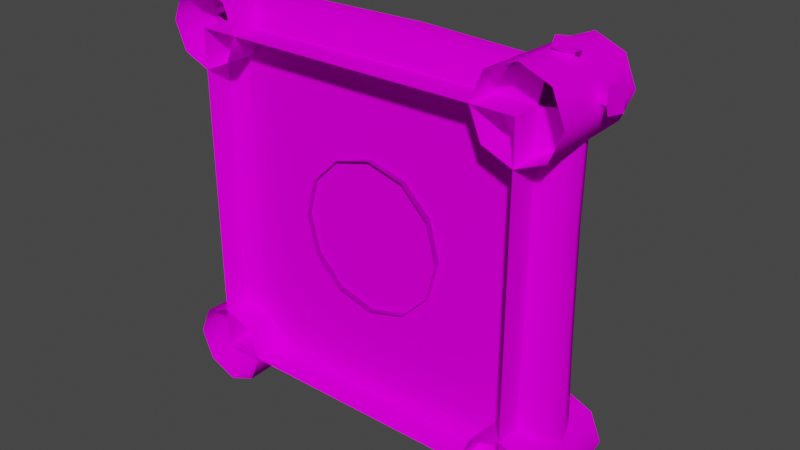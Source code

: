 # Source: prop-switch.blend  (saved by Blender 3.6.11; exported with 4.5.12 LTS)
import bpy
from mathutils import Matrix  # noqa: F401  (used for matrix-valued properties, if any)

bpy.ops.wm.read_factory_settings(use_empty=True)
scene = bpy.context.scene
scene.name = 'Scene'

# ---- collections
col_collection = bpy.data.collections.new('Collection'); scene.collection.children.link(col_collection)

# ---- images (referenced by path relative to the original .blend; pixels are not part of the script)
import os
ASSET_DIR = os.environ.get("B2B_ASSET_DIR", "")  # directory of the original .blend (textures are referenced by path, not embedded)
HERE = os.path.dirname(os.path.abspath(__file__))  # packed textures are extracted next to this script under _unpacked/

def load_image(name, relpath, width, height, colorspace="sRGB"):
    """Load a texture the original file referenced (path relative to the .blend, or extracted next to this script)."""
    p = next((c for c in (os.path.join(HERE, relpath), os.path.join(ASSET_DIR, relpath)) if relpath and os.path.exists(c)), "")
    if p:
        img = bpy.data.images.load(p, check_existing=True)
        img.name = name
    else:  # same state as the original file: an image datablock whose file is absent (Cycles renders it pink)
        img = bpy.data.images.new(name, width, height)
        img.source = "FILE"
        img.filepath = "//" + (relpath or name)
    img.colorspace_settings.name = colorspace
    return img
img_prop_switch_diffuse_png = load_image('prop-switch-diffuse.png', 'prop-switch-diffuse.png', 1024, 1024, 'sRGB')
img_prop_switch_roughness_png = load_image('prop-switch-roughness.png', 'prop-switch-roughness.png', 1024, 1024, 'sRGB')
img_prop_switch_metallic_png = load_image('prop-switch-metallic.png', 'prop-switch-metallic.png', 1024, 1024, 'sRGB')
img_wood_png = load_image('wood.png', 'wood.png', 1024, 1024, 'sRGB')
img_bark_oak_png = load_image('bark-oak.png', 'bark-oak.png', 1024, 1024, 'sRGB')
img_bark_end_1_png = load_image('bark-end-1.png', 'bark-end-1.png', 1024, 1024, 'sRGB')
img_metal_png = load_image('metal.png', 'metal.png', 1024, 1024, 'sRGB')

# ---- materials (node trees are filled in below, after node groups)
mat_switch = bpy.data.materials.new('switch')
mat_switch.alpha_threshold = 0.0
mat_switch.use_backface_culling = True
mat_switch.roughness = 0.5
mat_switch.line_color = (0.0, 0.0, 0.0, 1.0)
mat_wood = bpy.data.materials.new('wood')
mat_wood.use_backface_culling = True
mat_bark = bpy.data.materials.new('bark')
mat_bark.use_backface_culling = True
mat_bark_ends = bpy.data.materials.new('bark ends')
mat_bark_ends.use_backface_culling = True
mat_metal = bpy.data.materials.new('metal')
mat_metal.use_backface_culling = True

# ---- material node trees
mat_switch.use_nodes = True; mat_switch.node_tree.nodes.clear()
_N = mat_switch.node_tree.nodes; _L = mat_switch.node_tree.links
n0 = _N.new('ShaderNodeOutputMaterial'); n0.name = 'Material Output'; n0.location = (300, 300)
n1 = _N.new('ShaderNodeBsdfPrincipled'); n1.name = 'Principled BSDF'; n1.location = (10, 300)
n1.distribution = 'GGX'
n1.subsurface_method = 'RANDOM_WALK_SKIN'
n1.inputs[3].default_value = 1.45
n1.inputs[13].default_value = 0.0
n1.inputs[27].default_value = (0.0, 0.0, 0.0, 1.0)
n1.inputs[28].default_value = 1.0
n2 = _N.new('ShaderNodeTexImage'); n2.name = 'Image Texture'; n2.location = (-280, 280)
n2.image = img_prop_switch_diffuse_png
n3 = _N.new('ShaderNodeTexImage'); n3.name = 'Image Texture.001'; n3.location = (401, 73)
n4 = _N.new('ShaderNodeTexImage'); n4.name = 'Image Texture.002'; n4.location = (-280, 120)
n4.image = img_prop_switch_roughness_png
n5 = _N.new('ShaderNodeTexImage'); n5.name = 'Image Texture.003'; n5.location = (-280, 180)
n5.image = img_prop_switch_metallic_png
_L.new(n1.outputs[0], n0.inputs[0])
_L.new(n2.outputs[0], n1.inputs[0])
_L.new(n4.outputs[1], n1.inputs[2])
_L.new(n5.outputs[1], n1.inputs[1])
n0.is_active_output = True
mat_wood.use_nodes = True; mat_wood.node_tree.nodes.clear()
_N = mat_wood.node_tree.nodes; _L = mat_wood.node_tree.links
n0 = _N.new('ShaderNodeBsdfPrincipled'); n0.name = 'Principled BSDF'; n0.location = (10, 300)
n0.distribution = 'GGX'
n0.subsurface_method = 'RANDOM_WALK_SKIN'
n0.inputs[3].default_value = 1.45
n0.inputs[13].default_value = 0.0
n0.inputs[27].default_value = (0.0, 0.0, 0.0, 1.0)
n0.inputs[28].default_value = 1.0
n1 = _N.new('ShaderNodeOutputMaterial'); n1.name = 'Material Output'; n1.location = (300, 300)
n2 = _N.new('ShaderNodeTexImage'); n2.name = 'Image Texture'; n2.location = (-280, 280)
n2.image = img_wood_png
_L.new(n0.outputs[0], n1.inputs[0])
_L.new(n2.outputs[0], n0.inputs[0])
n1.is_active_output = True
mat_bark.use_nodes = True; mat_bark.node_tree.nodes.clear()
_N = mat_bark.node_tree.nodes; _L = mat_bark.node_tree.links
n0 = _N.new('ShaderNodeBsdfPrincipled'); n0.name = 'Principled BSDF'; n0.location = (10, 300)
n0.distribution = 'GGX'
n0.subsurface_method = 'RANDOM_WALK_SKIN'
n0.inputs[3].default_value = 1.45
n0.inputs[13].default_value = 0.0
n0.inputs[27].default_value = (0.0, 0.0, 0.0, 1.0)
n0.inputs[28].default_value = 1.0
n1 = _N.new('ShaderNodeOutputMaterial'); n1.name = 'Material Output'; n1.location = (300, 300)
n2 = _N.new('ShaderNodeTexImage'); n2.name = 'Image Texture'; n2.location = (-280, 280)
n2.image = img_bark_oak_png
_L.new(n0.outputs[0], n1.inputs[0])
_L.new(n2.outputs[0], n0.inputs[0])
n1.is_active_output = True
mat_bark_ends.use_nodes = True; mat_bark_ends.node_tree.nodes.clear()
_N = mat_bark_ends.node_tree.nodes; _L = mat_bark_ends.node_tree.links
n0 = _N.new('ShaderNodeBsdfPrincipled'); n0.name = 'Principled BSDF'; n0.location = (10, 300)
n0.distribution = 'GGX'
n0.subsurface_method = 'RANDOM_WALK_SKIN'
n0.inputs[3].default_value = 1.45
n0.inputs[13].default_value = 0.0
n0.inputs[27].default_value = (0.0, 0.0, 0.0, 1.0)
n0.inputs[28].default_value = 1.0
n1 = _N.new('ShaderNodeOutputMaterial'); n1.name = 'Material Output'; n1.location = (300, 300)
n2 = _N.new('ShaderNodeTexImage'); n2.name = 'Image Texture'; n2.location = (-280, 280)
n2.image = img_bark_end_1_png
_L.new(n0.outputs[0], n1.inputs[0])
_L.new(n2.outputs[0], n0.inputs[0])
n1.is_active_output = True
mat_metal.use_nodes = True; mat_metal.node_tree.nodes.clear()
_N = mat_metal.node_tree.nodes; _L = mat_metal.node_tree.links
n0 = _N.new('ShaderNodeBsdfPrincipled'); n0.name = 'Principled BSDF'; n0.location = (10, 300)
n0.distribution = 'GGX'
n0.subsurface_method = 'RANDOM_WALK_SKIN'
n0.inputs[3].default_value = 1.45
n0.inputs[13].default_value = 0.0
n0.inputs[27].default_value = (0.0, 0.0, 0.0, 1.0)
n0.inputs[28].default_value = 1.0
n1 = _N.new('ShaderNodeOutputMaterial'); n1.name = 'Material Output'; n1.location = (300, 300)
n2 = _N.new('ShaderNodeTexImage'); n2.name = 'Image Texture'; n2.location = (-280, 280)
n2.image = img_metal_png
_L.new(n0.outputs[0], n1.inputs[0])
_L.new(n2.outputs[0], n0.inputs[0])
n1.is_active_output = True

# ---- world
world_world = bpy.data.worlds.new('World'); scene.world = world_world
world_world.use_nodes = True; world_world.node_tree.nodes.clear()
_N = world_world.node_tree.nodes; _L = world_world.node_tree.links
n0 = _N.new('ShaderNodeOutputWorld'); n0.name = 'World Output'; n0.location = (300, 300)
n1 = _N.new('ShaderNodeBackground'); n1.name = 'Background'; n1.location = (10, 300)
n1.inputs[0].default_value = (0.05088, 0.05088, 0.05088, 1.0)
_L.new(n1.outputs[0], n0.inputs[0])
n0.is_active_output = True
world_world.color = (0.05088, 0.05088, 0.05088)
world_world.use_sun_shadow = False
world_world.sun_shadow_jitter_overblur = 0.0

# ---- meshes
me_prop_switch = bpy.data.meshes.new('prop-switch')
me_prop_switch.from_pydata([(-1.334e-10, -0.08, 0.2909), (0.2909, -0.08, 3.459e-09), (-0.252, -0.08, -0.1455), (-0.1455, -0.08, 0.252), (0.252, -0.08, 0.1455), (-0.1455, -0.08, -0.252), (0.1455, -0.08, -0.252), (-0.252, -0.08, 0.1455), (0.1455, -0.08, 0.252), (-1.334e-10, -0.08, -0.2909), (0.252, -0.08, -0.1455), (-0.2909, -0.08, 3.459e-09), (-1.334e-10, 1.272e-08, 0.2909), (0.2909, -1.641e-18, -3.755e-11), (-0.252, -6.358e-09, -0.1455), (-0.1455, 1.101e-08, 0.252), (0.252, 6.358e-09, 0.1455), (0.1455, 1.101e-08, 0.252), (-0.1455, -1.101e-08, -0.252), (-1.334e-10, -1.272e-08, -0.2909), (0.1455, -1.101e-08, -0.252), (0.252, -6.358e-09, -0.1455), (-0.252, 6.358e-09, 0.1455), (-0.2909, -1.641e-18, -3.755e-11), (-1.242e-10, -0.08, 0.27), (0.27, -0.08, 3.373e-09), (-0.2338, -0.08, -0.135), (-0.135, -0.08, 0.2338), (0.2338, -0.08, 0.135), (-0.135, -0.08, -0.2338), (0.135, -0.08, -0.2338), (-0.2338, -0.08, 0.135), (0.135, -0.08, 0.2338), (-1.242e-10, -0.08, -0.27), (0.2338, -0.08, -0.135), (-0.27, -0.08, 3.373e-09), (-1.242e-10, 1.18e-08, 0.27), (0.27, -5.428e-18, -1.242e-10), (-0.2338, -5.901e-09, -0.135), (-0.135, 1.022e-08, 0.2338), (0.2338, 5.901e-09, 0.135), (0.135, 1.022e-08, 0.2338), (-0.135, -1.022e-08, -0.2338), (-1.242e-10, -1.18e-08, -0.27), (0.135, -1.022e-08, -0.2338), (0.2338, -5.901e-09, -0.135), (-0.2338, 5.901e-09, 0.135), (-0.27, -5.428e-18, -1.242e-10), (0.27, 0.2, 2.98e-08), (0.2338, 0.2, -0.135), (0.135, 0.2, -0.2338), (2.98e-08, 0.2, -0.27), (-0.135, 0.2, -0.2338), (-0.2338, 0.2, -0.135), (-0.27, 0.2, 0.0), (-0.2338, 0.2, 0.135), (-0.135, 0.2, 0.2338), (0.0, 0.2, 0.27), (0.135, 0.2, 0.2338), (0.2338, 0.2, 0.135), (-1.242e-10, -0.2, -0.27), (-0.135, -0.2, -0.2338), (-0.2338, -0.2, -0.135), (-0.27, -0.2, 8.618e-09), (-0.2338, -0.2, 0.135), (-0.135, -0.2, 0.2338), (-1.242e-10, -0.2, 0.27), (0.135, -0.2, 0.2338), (0.2338, -0.2, 0.135), (0.27, -0.2, 8.618e-09), (0.2338, -0.2, -0.135), (0.135, -0.2, -0.2338), (0.0, 4.47e-08, -0.27), (-0.135, 5.96e-08, -0.2338), (0.135, -4.47e-08, 0.2338), (0.2338, -4.47e-08, 0.135), (0.27, -4.47e-08, 0.0), (0.2338, -1.49e-08, -0.135), (-0.2338, 2.98e-08, 0.135), (-0.135, 0.0, 0.2338), (-0.2338, 5.96e-08, -0.135), (0.135, 1.49e-08, -0.2338), (-2.98e-08, -2.98e-08, 0.27), (-0.27, 5.96e-08, -2.98e-08), (-0.15, 0.1742, -0.2598), (0.2598, 0.1742, 0.15), (0.2598, 0.1742, -0.15), (-0.15, 0.1742, 0.2598), (-0.2598, 0.1742, -0.15), (0.15, 0.1742, -0.2598), (0.0, 0.1742, 0.3), (-0.3, 0.1742, 0.0), (2.98e-08, 0.1742, -0.3), (0.15, 0.1742, 0.2598), (0.3, 0.1742, 2.98e-08), (-0.2598, 0.1742, 0.15), (-0.27, -0.08, 3.373e-09), (0.2338, -0.08, -0.135), (-1.242e-10, -0.08, -0.27), (0.135, -0.08, 0.2338), (-0.2338, -0.08, 0.135), (0.135, -0.08, -0.2338), (-0.135, -0.08, -0.2338), (0.2338, -0.08, 0.135), (-0.135, -0.08, 0.2338), (-0.2338, -0.08, -0.135), (0.27, -0.08, 3.373e-09), (-1.242e-10, -0.08, 0.27)], [], [(28, 25, 1, 4), (41, 36, 12, 17), (35, 31, 7, 11), (39, 46, 22, 15), (27, 24, 0, 3), (34, 30, 6, 10), (43, 44, 20, 19), (26, 35, 11, 2), (33, 29, 5, 9), (38, 42, 18, 14), (25, 34, 10, 1), (32, 28, 4, 8), (22, 23, 11, 7), (20, 21, 10, 6), (18, 19, 9, 5), (16, 17, 8, 4), (15, 22, 7, 3), (19, 20, 6, 9), (14, 18, 5, 2), (13, 16, 4, 1), (12, 15, 3, 0), (23, 14, 2, 11), (21, 13, 1, 10), (17, 12, 0, 8), (40, 41, 17, 16), (45, 37, 13, 21), (29, 26, 2, 5), (42, 43, 19, 18), (47, 38, 14, 23), (30, 33, 9, 6), (44, 45, 21, 20), (36, 39, 15, 12), (31, 27, 3, 7), (46, 47, 23, 22), (24, 32, 8, 0), (37, 40, 16, 13), (100, 96, 63, 64), (101, 97, 70, 71), (102, 98, 60, 61), (103, 99, 67, 68), (104, 100, 64, 65), (98, 101, 71, 60), (105, 102, 61, 62), (106, 103, 68, 69), (107, 104, 65, 66), (96, 105, 62, 63), (97, 106, 69, 70), (99, 107, 66, 67), (49, 50, 51, 52, 53, 54, 55, 56, 57, 58, 59, 48), (95, 91, 83, 78), (93, 90, 82, 74), (92, 89, 81, 72), (91, 88, 80, 83), (90, 87, 79, 82), (89, 86, 77, 81), (94, 85, 75, 76), (88, 84, 73, 80), (87, 95, 78, 79), (86, 94, 76, 77), (85, 93, 74, 75), (84, 92, 72, 73), (52, 51, 92, 84), (59, 58, 93, 85), (49, 48, 94, 86), (56, 55, 95, 87), (53, 52, 84, 88), (48, 59, 85, 94), (50, 49, 86, 89), (57, 56, 87, 90), (54, 53, 88, 91), (51, 50, 89, 92), (58, 57, 90, 93), (55, 54, 91, 95)])
me_prop_switch.polygons.foreach_set('use_smooth', [True] * 73)
_k = set([(0, 3), (0, 8), (1, 4), (1, 10), (2, 5), (2, 11), (3, 7), (4, 8), (5, 9), (6, 9), (6, 10), (7, 11), (12, 15), (12, 17), (13, 16), (13, 21), (14, 18), (14, 23), (15, 22), (16, 17), (18, 19), (19, 20), (20, 21), (22, 23), (24, 27), (24, 32), (25, 28), (25, 34), (26, 29), (26, 35), (27, 31), (28, 32), (29, 33), (30, 33), (30, 34), (31, 35), (36, 39), (36, 41), (37, 40), (37, 45), (38, 42), (38, 47), (39, 46), (40, 41), (42, 43), (43, 44), (44, 45), (46, 47), (72, 73), (72, 81), (73, 80), (74, 75), (74, 82), (75, 76), (76, 77), (77, 81), (78, 79), (78, 83), (79, 82), (80, 83), (84, 88), (84, 92), (85, 93), (85, 94), (86, 89), (86, 94), (87, 90), (87, 95), (88, 91), (89, 92), (90, 93), (91, 95), (96, 100), (96, 105), (97, 101), (97, 106), (98, 101), (98, 102), (99, 103), (99, 107), (100, 104), (102, 105), (103, 106), (104, 107)])
me_prop_switch.attributes.new('sharp_edge', 'BOOLEAN', 'EDGE').data.foreach_set('value', [ (min(e.vertices), max(e.vertices)) in _k for e in me_prop_switch.edges])
_uv = me_prop_switch.uv_layers.new(name='UVMap')
_uv.uv.foreach_set('vector', [0.7846, 0.6349, 0.7191, 0.6728, 0.7111, 0.6648, 0.7817, 0.624, 0.7846, 0.6349, 0.7191, 0.6728, 0.7111, 0.6648, 0.7817, 0.624, 0.9258, 0.8795, 0.9636, 0.8139, 0.9746, 0.8169, 0.9338, 0.8875, 0.6813, 0.7383, 0.6813, 0.8139, 0.6703, 0.8169, 0.6703, 0.7354, 0.9636, 0.7383, 0.9258, 0.6728, 0.9338, 0.6648, 0.9746, 0.7354, 0.6813, 0.7383, 0.6813, 0.8139, 0.6703, 0.8169, 0.6703, 0.7354, 0.9258, 0.8795, 0.9636, 0.8139, 0.9746, 0.8169, 0.9338, 0.8875, 0.8603, 0.9173, 0.9258, 0.8795, 0.9338, 0.8875, 0.8632, 0.9282, 0.7191, 0.8795, 0.7846, 0.9173, 0.7817, 0.9282, 0.7111, 0.8875, 0.7846, 0.9173, 0.8603, 0.9173, 0.8632, 0.9282, 0.7817, 0.9282, 0.7191, 0.6728, 0.6813, 0.7383, 0.6703, 0.7354, 0.7111, 0.6648, 0.8603, 0.6349, 0.7846, 0.6349, 0.7817, 0.624, 0.8632, 0.624, 0.8286, 0.9917, 0.7471, 0.9917, 0.7471, 0.9484, 0.8286, 0.9484, 0.421, 0.9917, 0.3395, 0.9917, 0.3395, 0.9484, 0.421, 0.9484, 0.5841, 0.9917, 0.5026, 0.9917, 0.5026, 0.9484, 0.5841, 0.9484, 0.1765, 0.9917, 0.09498, 0.9917, 0.09498, 0.9484, 0.1765, 0.9484, 0.9101, 0.9917, 0.8286, 0.9917, 0.8286, 0.9484, 0.9101, 0.9484, 0.5026, 0.9917, 0.421, 0.9917, 0.421, 0.9484, 0.5026, 0.9484, 0.6656, 0.9917, 0.5841, 0.9917, 0.5841, 0.9484, 0.6656, 0.9484, 0.258, 0.9917, 0.1765, 0.9917, 0.1765, 0.9484, 0.258, 0.9484, 0.9917, 0.9917, 0.9101, 0.9917, 0.9101, 0.9484, 0.9917, 0.9484, 0.7471, 0.9917, 0.6656, 0.9917, 0.6656, 0.9484, 0.7471, 0.9484, 0.3395, 0.9917, 0.258, 0.9917, 0.258, 0.9484, 0.3395, 0.9484, 0.09498, 0.9917, 0.01346, 0.9917, 0.01346, 0.9484, 0.09498, 0.9484, 0.8603, 0.6349, 0.7846, 0.6349, 0.7817, 0.624, 0.8632, 0.624, 0.9636, 0.7383, 0.9258, 0.6728, 0.9338, 0.6648, 0.9746, 0.7354, 0.7846, 0.9173, 0.8603, 0.9173, 0.8632, 0.9282, 0.7817, 0.9282, 0.8603, 0.9173, 0.9258, 0.8795, 0.9338, 0.8875, 0.8632, 0.9282, 0.7191, 0.8795, 0.7846, 0.9173, 0.7817, 0.9282, 0.7111, 0.8875, 0.6813, 0.8139, 0.7191, 0.8795, 0.7111, 0.8875, 0.6703, 0.8169, 0.9636, 0.8139, 0.9636, 0.7383, 0.9746, 0.7354, 0.9746, 0.8169, 0.7191, 0.6728, 0.6813, 0.7383, 0.6703, 0.7354, 0.7111, 0.6648, 0.9636, 0.8139, 0.9636, 0.7383, 0.9746, 0.7354, 0.9746, 0.8169, 0.6813, 0.8139, 0.7191, 0.8795, 0.7111, 0.8875, 0.6703, 0.8169, 0.9258, 0.6728, 0.8603, 0.6349, 0.8632, 0.624, 0.9338, 0.6648, 0.9258, 0.6728, 0.8603, 0.6349, 0.8632, 0.624, 0.9338, 0.6648, 0.8084, 0.3313, 0.7327, 0.3313, 0.7327, 0.2664, 0.8084, 0.2664, 0.4301, 0.3313, 0.3545, 0.3313, 0.3545, 0.2664, 0.4301, 0.2664, 0.5814, 0.3313, 0.5058, 0.3313, 0.5058, 0.2664, 0.5814, 0.2664, 0.2032, 0.3313, 0.1275, 0.3313, 0.1275, 0.2664, 0.2032, 0.2664, 0.884, 0.3313, 0.8084, 0.3313, 0.8084, 0.2664, 0.884, 0.2664, 0.5058, 0.3313, 0.4301, 0.3313, 0.4301, 0.2664, 0.5058, 0.2664, 0.6571, 0.3313, 0.5814, 0.3313, 0.5814, 0.2664, 0.6571, 0.2664, 0.2788, 0.3313, 0.2032, 0.3313, 0.2032, 0.2664, 0.2788, 0.2664, 0.9597, 0.3313, 0.884, 0.3313, 0.884, 0.2664, 0.9597, 0.2664, 0.7327, 0.3313, 0.6571, 0.3313, 0.6571, 0.2664, 0.7327, 0.2664, 0.3545, 0.3313, 0.2788, 0.3313, 0.2788, 0.2664, 0.3545, 0.2664, 0.1275, 0.3313, 0.05185, 0.3313, 0.05185, 0.2664, 0.1275, 0.2664, 0.548, 0.7754, 0.4822, 0.8133, 0.4076, 0.813, 0.3435, 0.7748, 0.3055, 0.71, 0.3056, 0.6347, 0.3441, 0.5694, 0.4102, 0.5319, 0.485, 0.5313, 0.5493, 0.5686, 0.5863, 0.6337, 0.5857, 0.7092, 0.9182, 0.4539, 0.9926, 0.4929, 0.9445, 0.5756, 0.8775, 0.5404, 0.6785, 0.3777, 0.7605, 0.396, 0.7356, 0.4884, 0.6617, 0.4719, 0.2618, 0.396, 0.3438, 0.3777, 0.3606, 0.4719, 0.2867, 0.4884, 0.0297, 0.4929, 0.1041, 0.4539, 0.1448, 0.5404, 0.07785, 0.5756, 0.7605, 0.396, 0.8406, 0.4215, 0.8077, 0.5113, 0.7356, 0.4884, 0.3438, 0.3777, 0.4272, 0.3667, 0.4356, 0.4619, 0.3606, 0.4719, 0.5112, 0.363, 0.5951, 0.3667, 0.5867, 0.4619, 0.5112, 0.4586, 0.1041, 0.4539, 0.1817, 0.4215, 0.2146, 0.5113, 0.1448, 0.5404, 0.8406, 0.4215, 0.9182, 0.4539, 0.8775, 0.5404, 0.8077, 0.5113, 0.4272, 0.3667, 0.5112, 0.363, 0.5112, 0.4586, 0.4356, 0.4619, 0.5951, 0.3667, 0.6785, 0.3777, 0.6617, 0.4719, 0.5867, 0.4619, 0.1817, 0.4215, 0.2618, 0.396, 0.2867, 0.4884, 0.2146, 0.5113, 0.3435, 0.7748, 0.4076, 0.813, 0.4018, 0.8338, 0.328, 0.7905, 0.5863, 0.6337, 0.5493, 0.5686, 0.5647, 0.553, 0.6077, 0.6279, 0.548, 0.7754, 0.5857, 0.7092, 0.6074, 0.7148, 0.5641, 0.7915, 0.4102, 0.5319, 0.3441, 0.5694, 0.3282, 0.5532, 0.4047, 0.5104, 0.3055, 0.71, 0.3435, 0.7748, 0.328, 0.7905, 0.2842, 0.716, 0.5857, 0.7092, 0.5863, 0.6337, 0.6077, 0.6279, 0.6074, 0.7148, 0.4822, 0.8133, 0.548, 0.7754, 0.5641, 0.7915, 0.4876, 0.8348, 0.485, 0.5313, 0.4102, 0.5319, 0.4047, 0.5104, 0.4905, 0.5104, 0.3056, 0.6347, 0.3055, 0.71, 0.2842, 0.716, 0.284, 0.629, 0.4076, 0.813, 0.4822, 0.8133, 0.4876, 0.8348, 0.4018, 0.8338, 0.5493, 0.5686, 0.485, 0.5313, 0.4905, 0.5104, 0.5647, 0.553, 0.3441, 0.5694, 0.3056, 0.6347, 0.284, 0.629, 0.3282, 0.5532])
me_prop_switch.materials.append(mat_switch)
me_prop_switch.update()
me_prop_switch_wallbox = bpy.data.meshes.new('prop-switch-wallbox')
me_prop_switch_wallbox.from_pydata([(-0.6001, 0.1057, 0.6003), (-0.5999, 0.112, -0.5997), (0.6001, 0.111, -0.5996), (0.6002, 0.09724, 0.6003), (0.6785, 0.0784, -0.599), (0.6689, 0.06863, 0.5999), (0.711, 2.817e-05, -0.5987), (0.6972, -7.677e-05, 0.5998), (0.6786, -0.07834, -0.5989), (0.6688, -0.06874, 0.5999), (0.6002, -0.111, -0.5994), (0.6001, -0.09724, 0.6003), (0.5217, -0.07861, -0.5999), (0.5313, -0.06877, 0.6006), (0.489, -7.869e-05, -0.6002), (0.5028, 8.262e-05, 0.6007), (0.5216, 0.07851, -0.6001), (0.5314, 0.06888, 0.6006), (-0.5208, 0.07913, -0.5993), (-0.5253, 0.07481, 0.6006), (-0.488, 2.063e-05, -0.5992), (-0.4943, -4.609e-05, 0.6006), (-0.5207, -0.07911, -0.5995), (-0.5253, -0.07486, 0.6003), (-0.5999, -0.112, -0.5999), (-0.6001, -0.1057, 0.5999), (-0.6791, -0.07924, -0.6002), (-0.6748, -0.07473, 0.5997), (-0.712, 2.156e-05, -0.6003), (-0.7057, -4.575e-05, 0.5996), (-0.6791, 0.07926, -0.6001), (-0.6749, 0.07468, 0.5999), (-0.6002, 0.09582, -0.5998), (0.5995, 0.1072, -0.5998), (0.6001, 0.09544, 0.5998), (-0.5997, 0.1032, 0.5998), (0.6007, 0.06759, 0.6674), (-0.6002, 0.07302, 0.6729), (0.6009, -4.673e-05, 0.6954), (-0.6004, -6.069e-05, 0.7032), (0.6007, -0.06765, 0.6673), (-0.6002, -0.07311, 0.6728), (0.6001, -0.09544, 0.5997), (-0.5997, -0.1032, 0.5997), (0.5996, -0.06732, 0.5324), (-0.5992, -0.0728, 0.5269), (0.5993, 3.996e-05, 0.5046), (-0.599, 5.499e-05, 0.4968), (0.5996, 0.06738, 0.5324), (-0.5992, 0.07289, 0.527), (0.5989, 0.07569, -0.5241), (-0.5998, 0.06766, -0.5321), (0.5987, -1.105e-08, -0.4928), (-0.5997, 1.312e-07, -0.5042), (0.5989, -0.07569, -0.5241), (-0.5998, -0.06766, -0.5321), (0.5995, -0.1072, -0.5998), (-0.6002, -0.09582, -0.5998), (0.6001, -0.07594, -0.6757), (-0.6006, -0.06785, -0.6677), (0.6004, 1.872e-08, -0.7072), (-0.6008, 1.465e-07, -0.6958), (0.6001, 0.07594, -0.6757), (-0.6006, 0.06785, -0.6677), (0.6, 0.1743, -0.459), (0.6, -0.2, -0.4504), (0.6997, 0.1743, -0.5003), (0.7058, -0.2, -0.4942), (0.741, 0.1743, -0.6), (0.7496, -0.2, -0.6), (0.6997, 0.1743, -0.6997), (0.7058, -0.2, -0.7058), (0.6, 0.1743, -0.741), (0.6, -0.2, -0.7496), (0.5003, 0.1743, -0.6997), (0.4942, -0.2, -0.7058), (0.459, 0.1743, -0.6), (0.4504, -0.2, -0.6), (0.5003, 0.1743, -0.5003), (0.4942, -0.2, -0.4942), (-0.6, 0.1743, -0.459), (-0.6, -0.2, -0.4504), (-0.5003, 0.1743, -0.5003), (-0.4942, -0.2, -0.4942), (-0.459, 0.1743, -0.6), (-0.4504, -0.2, -0.6), (-0.5003, 0.1743, -0.6997), (-0.4942, -0.2, -0.7058), (-0.6, 0.1743, -0.741), (-0.6, -0.2, -0.7496), (-0.6997, 0.1743, -0.6997), (-0.7058, -0.2, -0.7058), (-0.741, 0.1743, -0.6), (-0.7496, -0.2, -0.6), (-0.6997, 0.1743, -0.5003), (-0.7058, -0.2, -0.4942), (0.6, 0.1743, 0.741), (0.6, -0.2, 0.7496), (0.6997, 0.1743, 0.6997), (0.7058, -0.2, 0.7058), (0.741, 0.1743, 0.6), (0.7496, -0.2, 0.6), (0.6997, 0.1743, 0.5003), (0.7058, -0.2, 0.4942), (0.6, 0.1743, 0.459), (0.6, -0.2, 0.4504), (0.5003, 0.1743, 0.5003), (0.4942, -0.2, 0.4942), (0.459, 0.1743, 0.6), (0.4504, -0.2, 0.6), (0.5003, 0.1743, 0.6997), (0.4942, -0.2, 0.7058), (-0.6, 0.1743, 0.7309), (-0.6, -0.2, 0.7396), (-0.5074, 0.1743, 0.6926), (-0.5013, -0.2, 0.6987), (-0.4691, 0.1743, 0.6), (-0.4604, -0.2, 0.6), (-0.5074, 0.1743, 0.5074), (-0.5013, -0.2, 0.5013), (-0.6, 0.1743, 0.4691), (-0.6, -0.2, 0.4604), (-0.6926, 0.1743, 0.5074), (-0.6987, -0.2, 0.5013), (-0.7309, 0.1743, 0.6), (-0.7396, -0.2, 0.6), (-0.6926, 0.1743, 0.6926), (-0.6987, -0.2, 0.6987), (-0.6, -0.2, -0.6), (-0.6, -0.2, 0.6), (0.6, -0.2, 0.6), (0.6, -0.2, -0.6), (-0.6, -0.08, -0.6), (-0.6, -0.08, 0.6), (0.6, -0.08, 0.6), (0.6, -0.08, -0.6), (-0.6695, -0.07359, 0.2041), (-0.6831, -0.07835, -0.206), (-0.4869, 0.002167, 0.2037), (-0.4958, -0.0009053, -0.2065), (-0.5937, -0.1049, 0.204), (-0.6057, -0.1105, -0.2062), (-0.5182, 0.0777, 0.2038), (-0.528, 0.07676, -0.2065), (-0.6057, 0.1088, -0.2064), (-0.5937, 0.1091, 0.2039), (-0.5181, -0.07341, 0.2038), (-0.5281, -0.07853, -0.2064), (-0.7009, 0.002168, 0.2042), (-0.7152, -0.000904, -0.206), (-0.6694, 0.07787, 0.2041), (-0.6832, 0.07658, -0.2062), (0.5918, 0.1068, -0.2055), (0.5929, 0.09986, 0.1996), (0.6634, 0.07015, 0.2011), (0.6667, 0.07604, -0.206), (0.6922, -0.0007217, 0.2017), (0.6979, 0.001295, -0.2061), (0.6625, -0.07121, 0.2009), (0.667, -0.0736, -0.2059), (0.5916, -0.1, 0.1994), (0.5922, -0.1047, -0.2054), (0.5212, -0.07029, 0.1979), (0.5174, -0.07383, -0.205), (0.4924, 0.0005394, 0.1973), (0.4864, 0.0008532, -0.2048), (0.5221, 0.07101, 0.1981), (0.5171, 0.07565, -0.205), (-0.0003646, -0.07041, -0.6862), (-0.0003688, 5.754e-08, -0.516), (-0.0003665, -0.09969, -0.6158), (-0.0003682, 0.07057, -0.5453), (-0.0003665, 0.09969, -0.6158), (-0.0003682, -0.07057, -0.5453), (-0.0003638, 7.739e-08, -0.7154), (-0.0003646, 0.07041, -0.6862), (0.1277, 0.09717, 0.6178), (0.129, 0.06842, 0.6862), (0.1294, -0.0001674, 0.7142), (0.1287, -0.06854, 0.6857), (0.1273, -0.09677, 0.6171), (0.1259, -0.06819, 0.5486), (0.1255, 0.0005757, 0.5203), (0.1262, 0.06912, 0.5491), (-0.6095, -0.06079, 0.7571), (-0.4358, -0.07341, 0.3798), (-0.6095, 0.05833, 0.7571), (-0.3803, -0.07341, 0.3243), (-0.669, -0.00123, 0.7544), (-0.3803, -0.07341, 0.4353), (0.4368, -0.07341, 0.3798), (-0.3249, -0.07341, 0.3798), (0.3813, -0.07341, 0.4353), (0.3813, -0.07341, 0.3243), (0.3259, -0.07341, 0.3798), (-0.3803, -0.04341, 0.3798), (-0.6018, -0.00123, 0.5895), (-0.55, -0.00123, 0.7598), (-0.6362, -0.00123, 0.737), (-0.6086, 0.02639, 0.7382), (-0.581, -0.00123, 0.7395), (-0.6086, -0.02885, 0.7382), (-0.7622, -0.04912, 0.6225), (-0.7522, 0.04459, 0.5496), (-0.7472, -0.03896, 0.5402), (-0.5924, 0.004138, 0.6169), (-0.7672, 0.03444, 0.6319), (-0.734, -0.01856, 0.5683), (-0.7364, 0.02019, 0.5726), (-0.7433, 0.01548, 0.6108), (-0.741, -0.02327, 0.6064), (-0.6554, 0.01206, -0.7726), (-0.5409, -0.02072, -0.7682), (-0.6147, -0.06118, -0.7639), (-0.5991, 0.0149, -0.6037), (-0.5816, 0.05253, -0.7769), (-0.6059, -0.02853, -0.7486), (-0.5717, -0.009766, -0.7506), (-0.5906, 0.0242, -0.7546), (-0.6248, 0.005436, -0.7527), (-0.7614, -0.05102, -0.5759), (-0.762, 0.0501, -0.6388), (-0.7504, -0.03132, -0.657), (-0.5969, 0.01711, -0.5807), (-0.773, 0.0304, -0.5577), (-0.7379, -0.01279, -0.6274), (-0.7433, 0.02497, -0.6189), (-0.7484, 0.01583, -0.5813), (-0.743, -0.02193, -0.5897), (0.7742, 0.003288, -0.6704), (0.7816, 0.001305, -0.5516), (0.7777, -0.05726, -0.612), (0.6104, 0.002762, -0.6005), (0.7781, 0.06185, -0.61), (0.7589, -0.02527, -0.6103), (0.7608, 0.001889, -0.5822), (0.7591, 0.02997, -0.6094), (0.7573, 0.002809, -0.6374), (0.5516, 0.03613, -0.7658), (0.6497, -0.03134, -0.7664), (0.5669, -0.04669, -0.7659), (0.6017, 0.00225, -0.5983), (0.6344, 0.05148, -0.7663), (0.5851, -0.02039, -0.7471), (0.6235, -0.01327, -0.7474), (0.6164, 0.02514, -0.7473), (0.578, 0.01802, -0.7471), (0.7841, 0.03613, 0.5839), (0.7749, -0.03134, 0.6817), (0.7827, -0.04669, 0.5992), (0.6124, 0.00225, 0.617), (0.7762, 0.05148, 0.6664), (0.7621, -0.02039, 0.6155), (0.7585, -0.01327, 0.6537), (0.7592, 0.02514, 0.6466), (0.7628, 0.01802, 0.6084), (0.6858, -0.031, 0.7537), (0.5746, 0.0107, 0.7633), (0.6091, -0.06574, 0.7553), (0.6208, 0.003129, 0.5915), (0.6514, 0.04545, 0.7617), (0.6194, -0.03444, 0.7382), (0.6034, 0.001017, 0.7419), (0.639, 0.01713, 0.7412), (0.655, -0.01832, 0.7375), (0.3813, -0.04341, 0.3798), (-0.4358, -0.07341, -0.3931), (-0.3803, -0.07341, -0.4486), (-0.3803, -0.07341, -0.3377), (0.4368, -0.07341, -0.3931), (-0.3249, -0.07341, -0.3931), (0.3813, -0.07341, -0.3377), (0.3813, -0.07341, -0.4486), (0.3259, -0.07341, -0.3931), (-0.3803, -0.04341, -0.3931), (0.3813, -0.04341, -0.3931), (-0.05123, -0.07341, -0.4232), (0.004238, -0.07341, -0.4786), (0.004238, -0.07341, -0.3677), (0.05971, -0.07341, -0.4232), (0.004238, -0.04341, -0.4232), (0.3427, -0.07341, -0.0198), (0.3982, -0.07341, -0.07527), (0.3982, -0.07341, 0.03567), (0.4537, -0.07341, -0.0198), (0.3982, -0.04341, -0.0198), (-0.449, -0.07341, -0.008548), (-0.3935, -0.07341, -0.06402), (-0.3935, -0.07341, 0.04692), (-0.338, -0.07341, -0.008548), (-0.3935, -0.04341, -0.008548), (-0.05311, -0.07341, 0.4173), (0.002362, -0.07341, 0.3618), (0.002362, -0.07341, 0.4728), (0.05783, -0.07341, 0.4173), (0.002362, -0.04341, 0.4173)], [], [(153, 3, 5, 154), (136, 27, 29, 148), (154, 5, 7, 156), (140, 25, 27, 136), (156, 7, 9, 158), (146, 23, 25, 140), (158, 9, 11, 160), (138, 21, 23, 146), (160, 11, 13, 162), (150, 31, 0, 145), (142, 19, 21, 138), (162, 13, 15, 164), (145, 0, 19, 142), (164, 15, 17, 166), (148, 29, 31, 150), (166, 17, 3, 153), (176, 35, 37, 177), (168, 59, 61, 174), (177, 37, 39, 178), (170, 57, 59, 168), (178, 39, 41, 179), (173, 55, 57, 170), (179, 41, 43, 180), (169, 53, 55, 173), (180, 43, 45, 181), (175, 63, 32, 172), (171, 51, 53, 169), (181, 45, 47, 182), (172, 32, 51, 171), (182, 47, 49, 183), (174, 61, 63, 175), (183, 49, 35, 176), (64, 65, 67, 66), (66, 67, 69, 68), (68, 69, 71, 70), (70, 71, 73, 72), (72, 73, 75, 74), (74, 75, 77, 76), (76, 77, 79, 78), (78, 79, 65, 64), (64, 66, 68, 70, 72, 74, 76, 78), (80, 81, 83, 82), (82, 83, 85, 84), (84, 85, 87, 86), (86, 87, 89, 88), (88, 89, 91, 90), (90, 91, 93, 92), (92, 93, 95, 94), (94, 95, 81, 80), (80, 82, 84, 86, 88, 90, 92, 94), (96, 97, 99, 98), (98, 99, 101, 100), (100, 101, 103, 102), (102, 103, 105, 104), (104, 105, 107, 106), (106, 107, 109, 108), (108, 109, 111, 110), (110, 111, 97, 96), (96, 98, 100, 102, 104, 106, 108, 110), (112, 113, 115, 114), (114, 115, 117, 116), (116, 117, 119, 118), (118, 119, 121, 120), (120, 121, 123, 122), (122, 123, 125, 124), (124, 125, 127, 126), (126, 127, 113, 112), (112, 114, 116, 118, 120, 122, 124, 126), (133, 129, 130, 134), (134, 130, 131, 135), (132, 128, 129, 133), (135, 131, 128, 132), (132, 133, 134, 135), (28, 149, 151, 30), (149, 148, 150, 151), (1, 144, 143, 18), (144, 145, 142, 143), (18, 143, 139, 20), (143, 142, 138, 139), (30, 151, 144, 1), (151, 150, 145, 144), (20, 139, 147, 22), (139, 138, 146, 147), (22, 147, 141, 24), (147, 146, 140, 141), (24, 141, 137, 26), (141, 140, 136, 137), (26, 137, 149, 28), (137, 136, 148, 149), (16, 167, 152, 2), (167, 166, 153, 152), (14, 165, 167, 16), (165, 164, 166, 167), (12, 163, 165, 14), (163, 162, 164, 165), (10, 161, 163, 12), (161, 160, 162, 163), (8, 159, 161, 10), (159, 158, 160, 161), (6, 157, 159, 8), (157, 156, 158, 159), (4, 155, 157, 6), (155, 154, 156, 157), (2, 152, 155, 4), (152, 153, 154, 155), (60, 174, 175, 62), (33, 172, 171, 50), (50, 171, 169, 52), (62, 175, 172, 33), (52, 169, 173, 54), (54, 173, 170, 56), (56, 170, 168, 58), (58, 168, 174, 60), (48, 183, 176, 34), (46, 182, 183, 48), (44, 181, 182, 46), (42, 180, 181, 44), (40, 179, 180, 42), (38, 178, 179, 40), (36, 177, 178, 38), (34, 176, 177, 36), (187, 185, 195), (189, 191, 195), (191, 187, 195), (193, 194, 265), (199, 186, 197, 200), (185, 189, 195), (192, 190, 265), (194, 192, 265), (267, 266, 274), (190, 193, 265), (198, 188, 186, 199), (200, 197, 184, 201), (201, 184, 188, 198), (197, 186, 188, 184), (196, 201, 198), (196, 200, 201), (196, 199, 200), (196, 198, 199), (208, 203, 206, 209), (207, 204, 203, 208), (209, 206, 202, 210), (210, 202, 204, 207), (206, 203, 204, 202), (205, 210, 207), (205, 209, 210), (205, 208, 209), (205, 207, 208), (217, 212, 215, 218), (216, 213, 212, 217), (218, 215, 211, 219), (219, 211, 213, 216), (215, 212, 213, 211), (214, 219, 216), (214, 218, 219), (214, 217, 218), (214, 216, 217), (226, 221, 224, 227), (225, 222, 221, 226), (227, 224, 220, 228), (228, 220, 222, 225), (224, 221, 222, 220), (223, 228, 225), (223, 227, 228), (223, 226, 227), (223, 225, 226), (235, 230, 233, 236), (234, 231, 230, 235), (236, 233, 229, 237), (237, 229, 231, 234), (233, 230, 231, 229), (232, 237, 234), (232, 236, 237), (232, 235, 236), (232, 234, 235), (244, 239, 242, 245), (243, 240, 239, 244), (245, 242, 238, 246), (246, 238, 240, 243), (242, 239, 240, 238), (241, 246, 243), (241, 245, 246), (241, 244, 245), (241, 243, 244), (253, 248, 251, 254), (252, 249, 248, 253), (254, 251, 247, 255), (255, 247, 249, 252), (251, 248, 249, 247), (250, 255, 252), (250, 254, 255), (250, 253, 254), (250, 252, 253), (262, 257, 260, 263), (261, 258, 257, 262), (263, 260, 256, 264), (264, 256, 258, 261), (260, 257, 258, 256), (259, 264, 261), (259, 263, 264), (259, 262, 263), (259, 261, 262), (268, 270, 274), (270, 267, 274), (272, 273, 275), (266, 268, 274), (271, 269, 275), (273, 271, 275), (269, 272, 275), (277, 276, 280), (278, 279, 280), (279, 277, 280), (276, 278, 280), (282, 281, 285), (283, 284, 285), (284, 282, 285), (281, 283, 285), (287, 286, 290), (288, 289, 290), (289, 287, 290), (286, 288, 290), (292, 291, 295), (293, 294, 295), (294, 292, 295), (291, 293, 295)])
me_prop_switch_wallbox.polygons.foreach_set('use_smooth', [1, 1, 1, 1, 1, 1, 1, 1, 1, 1, 1, 1, 1, 1, 1, 1, 1, 1, 1, 1, 1, 1, 1, 1, 1, 1, 1, 1, 1, 1, 1, 1, 1, 1, 1, 1, 1, 1, 1, 1, 1, 1, 1, 1, 1, 1, 1, 1, 1, 1, 1, 1, 1, 1, 1, 1, 1, 1, 1, 1, 1, 1, 1, 1, 1, 1, 1, 1, 0, 0, 0, 0, 0, 1, 1, 1, 1, 1, 1, 1, 1, 1, 1, 1, 1, 1, 1, 1, 1, 1, 1, 1, 1, 1, 1, 1, 1, 1, 1, 1, 1, 1, 1, 1, 1, 1, 1, 1, 1, 1, 1, 1, 1, 1, 1, 1, 1, 1, 1, 1, 1, 0, 0, 0, 0, 0, 0, 0, 0, 0, 0, 0, 0, 0, 0, 0, 0, 0, 0, 0, 0, 0, 0, 0, 0, 0, 0, 0, 0, 0, 0, 0, 0, 0, 0, 0, 0, 0, 0, 0, 0, 0, 0, 0, 0, 0, 0, 0, 0, 0, 0, 0, 0, 0, 0, 0, 0, 0, 0, 0, 0, 0, 0, 0, 0, 0, 0, 0, 0, 0, 0, 0, 0, 0, 0, 0, 0, 0, 0, 0, 0, 0, 0, 0, 0, 0, 0, 0, 0, 0, 0, 0, 0, 0, 0, 0, 0, 0, 0, 0, 0, 0, 0, 0, 0])
me_prop_switch_wallbox.polygons.foreach_set('material_index', [1, 1, 1, 1, 1, 1, 1, 1, 1, 1, 1, 1, 1, 1, 1, 1, 1, 1, 1, 1, 1, 1, 1, 1, 1, 1, 1, 1, 1, 1, 1, 1, 1, 1, 1, 1, 1, 1, 1, 1, 2, 1, 1, 1, 1, 1, 1, 1, 1, 2, 1, 1, 1, 1, 1, 1, 1, 1, 2, 1, 1, 1, 1, 1, 1, 1, 1, 2, 0, 0, 0, 0, 0, 1, 1, 1, 1, 1, 1, 1, 1, 1, 1, 1, 1, 1, 1, 1, 1, 1, 1, 1, 1, 1, 1, 1, 1, 1, 1, 1, 1, 1, 1, 1, 1, 1, 1, 1, 1, 1, 1, 1, 1, 1, 1, 1, 1, 1, 1, 1, 1, 3, 3, 3, 3, 3, 3, 3, 3, 3, 3, 3, 3, 3, 3, 3, 3, 3, 3, 3, 3, 3, 3, 3, 3, 3, 3, 3, 3, 3, 3, 3, 3, 3, 3, 3, 3, 3, 3, 3, 3, 3, 3, 3, 3, 3, 3, 3, 3, 3, 3, 3, 3, 3, 3, 3, 3, 3, 3, 3, 3, 3, 3, 3, 3, 3, 3, 3, 3, 3, 3, 3, 3, 3, 3, 3, 3, 3, 3, 3, 3, 3, 3, 3, 3, 3, 3, 3, 3, 3, 3, 3, 3, 3, 3, 3, 3, 3, 3, 3, 3, 3, 3, 3, 3])
_k = set([(64, 66), (64, 78), (66, 68), (68, 70), (70, 72), (72, 74), (74, 76), (76, 78), (80, 82), (80, 94), (82, 84), (84, 86), (86, 88), (88, 90), (90, 92), (92, 94), (96, 98), (96, 110), (98, 100), (100, 102), (102, 104), (104, 106), (106, 108), (108, 110), (112, 114), (112, 126), (114, 116), (116, 118), (118, 120), (120, 122), (122, 124), (124, 126)])
me_prop_switch_wallbox.attributes.new('sharp_edge', 'BOOLEAN', 'EDGE').data.foreach_set('value', [ (min(e.vertices), max(e.vertices)) in _k for e in me_prop_switch_wallbox.edges])
_uv = me_prop_switch_wallbox.uv_layers.new(name='UVMap')
_uv.uv.foreach_set('vector', [0.3012, 0.4789, 0.3012, 0.8045, 0.255, 0.8045, 0.255, 0.4789, 0.8372, 0.4789, 0.8372, 0.8045, 0.7911, 0.8045, 0.7911, 0.4789, 0.255, 0.4789, 0.255, 0.8045, 0.2089, 0.8045, 0.2089, 0.4789, 0.8834, 0.4789, 0.8834, 0.8045, 0.8372, 0.8045, 0.8372, 0.4789, 0.2089, 0.4789, 0.2089, 0.8045, 0.1628, 0.8045, 0.1628, 0.4789, 0.5604, 0.4789, 0.5604, 0.8045, 0.5143, 0.8045, 0.5143, 0.4789, 0.1628, 0.4789, 0.1628, 0.8045, 0.1166, 0.8045, 0.1166, 0.4789, 0.6065, 0.4789, 0.6065, 0.8045, 0.5604, 0.8045, 0.5604, 0.4789, 0.4857, 0.4789, 0.4857, 0.8045, 0.4396, 0.8045, 0.4396, 0.4789, 0.745, 0.4789, 0.745, 0.8045, 0.6988, 0.8045, 0.6988, 0.4789, 0.6527, 0.4789, 0.6527, 0.8045, 0.6065, 0.8045, 0.6065, 0.4789, 0.4396, 0.4789, 0.4396, 0.8045, 0.3935, 0.8045, 0.3935, 0.4789, 0.6988, 0.4789, 0.6988, 0.8045, 0.6527, 0.8045, 0.6527, 0.4789, 0.3935, 0.4789, 0.3935, 0.8045, 0.3473, 0.8045, 0.3473, 0.4789, 0.7911, 0.4789, 0.7911, 0.8045, 0.745, 0.8045, 0.745, 0.4789, 0.3473, 0.4789, 0.3473, 0.8045, 0.3012, 0.8045, 0.3012, 0.4789, 1.096, 0.4118, 1.096, -0.1724, 1.143, -0.1724, 1.143, 0.4118, 0.04195, 0.3161, 0.04195, 0.8045, -0.004181, 0.8045, -0.004181, 0.3161, 1.143, 0.4118, 1.143, -0.1724, 1.189, -0.1724, 1.189, 0.4118, 0.08809, 0.3161, 0.08809, 0.8045, 0.04195, 0.8045, 0.04195, 0.3161, 1.189, 0.4118, 1.189, -0.1724, 1.235, -0.1724, 1.235, 0.4118, -0.2349, 0.3161, -0.2349, 0.8045, -0.281, 0.8045, -0.281, 0.3161, 1.235, 0.4118, 1.235, -0.1724, 1.281, -0.1724, 1.281, 0.4118, -0.1887, 0.3161, -0.1887, 0.8045, -0.2349, 0.8045, -0.2349, 0.3161, 0.9119, 0.4118, 0.9119, -0.1724, 0.958, -0.1724, 0.958, 0.4118, -0.05032, 0.3161, -0.05032, 0.8045, -0.09645, 0.8045, -0.09645, 0.3161, -0.1426, 0.3161, -0.1426, 0.8045, -0.1887, 0.8045, -0.1887, 0.3161, 0.958, 0.4118, 0.958, -0.1724, 1.004, -0.1724, 1.004, 0.4118, -0.09645, 0.3161, -0.09645, 0.8045, -0.1426, 0.8045, -0.1426, 0.3161, 1.004, 0.4118, 1.004, -0.1724, 1.05, -0.1724, 1.05, 0.4118, -0.004181, 0.3161, -0.004181, 0.8045, -0.05032, 0.8045, -0.05032, 0.3161, 1.05, 0.4118, 1.05, -0.1724, 1.096, -0.1724, 1.096, 0.4118, 0.5705, 1.06, 0.5705, 0.7838, 0.6549, 0.7845, 0.65, 1.06, 0.65, 1.06, 0.6549, 0.7845, 0.7392, 0.7868, 0.7295, 1.063, 0.7295, 1.063, 0.7392, 0.7868, 0.8236, 0.7905, 0.809, 1.066, 0.809, 1.066, 0.8236, 0.7905, 0.9078, 0.7957, 0.8884, 1.071, 0.2526, 1.071, 0.2331, 0.7957, 0.3174, 0.7905, 0.3319, 1.066, 0.3319, 1.066, 0.3174, 0.7905, 0.4017, 0.7868, 0.4114, 1.063, 0.4114, 1.063, 0.4017, 0.7868, 0.4861, 0.7845, 0.4909, 1.06, 0.4909, 1.06, 0.4861, 0.7845, 0.5705, 0.7838, 0.5705, 1.06, 0.7809, 0.8237, 0.8319, 0.776, 0.8342, 0.7062, 0.7865, 0.6552, 0.7167, 0.6529, 0.6657, 0.7006, 0.6634, 0.7704, 0.7111, 0.8214, 0.5705, 1.368, 0.5705, 1.092, 0.6549, 1.092, 0.65, 1.368, 0.65, 1.368, 0.6549, 1.092, 0.7392, 1.095, 0.7295, 1.371, 0.7295, 1.371, 0.7392, 1.095, 0.8236, 1.098, 0.809, 1.374, 0.809, 1.374, 0.8236, 1.098, 0.9078, 1.104, 0.8884, 1.379, 0.2526, 1.379, 0.2331, 1.104, 0.3174, 1.098, 0.3319, 1.374, 0.3319, 1.374, 0.3174, 1.098, 0.4017, 1.095, 0.4114, 1.371, 0.4114, 1.371, 0.4017, 1.095, 0.4861, 1.092, 0.4909, 1.368, 0.4909, 1.368, 0.4861, 1.092, 0.5705, 1.092, 0.5705, 1.368, 0.7864, 0.3397, 0.8443, 0.2856, 0.8469, 0.2064, 0.7928, 0.1485, 0.7136, 0.1459, 0.6557, 0.2, 0.6531, 0.2792, 0.7072, 0.3371, 0.5705, 0.4871, 0.5705, 0.763, 0.4861, 0.7623, 0.4909, 0.4864, 0.4909, 0.4864, 0.4861, 0.7623, 0.4017, 0.7601, 0.4114, 0.4843, 0.4114, 0.4843, 0.4017, 0.7601, 0.3174, 0.7564, 0.3319, 0.4808, 0.3319, 0.4808, 0.3174, 0.7564, 0.2331, 0.7512, 0.2526, 0.4759, 0.8884, 0.4759, 0.9078, 0.7512, 0.8236, 0.7564, 0.809, 0.4808, 0.809, 0.4808, 0.8236, 0.7564, 0.7392, 0.7601, 0.7295, 0.4843, 0.7295, 0.4843, 0.7392, 0.7601, 0.6549, 0.7623, 0.65, 0.4864, 0.65, 0.4864, 0.6549, 0.7623, 0.5705, 0.763, 0.5705, 0.4871, 0.8027, 0.3901, 0.8921, 0.3065, 0.8961, 0.1841, 0.8125, 0.09473, 0.6901, 0.09067, 0.6007, 0.1743, 0.5967, 0.2967, 0.6803, 0.3861, 0.5478, 0.1791, 0.5478, 0.4551, 0.4691, 0.4544, 0.4739, 0.1785, 0.4739, 0.1785, 0.4691, 0.4544, 0.3904, 0.4523, 0.4001, 0.1765, 0.4001, 0.1765, 0.3904, 0.4523, 0.3117, 0.4489, 0.3263, 0.1733, 0.3263, 0.1733, 0.3117, 0.4489, 0.2331, 0.444, 0.2526, 0.1687, 0.8431, 0.1687, 0.8625, 0.444, 0.7839, 0.4489, 0.7693, 0.1733, 0.7693, 0.1733, 0.7839, 0.4489, 0.7053, 0.4523, 0.6955, 0.1765, 0.6955, 0.1765, 0.7053, 0.4523, 0.6265, 0.4544, 0.6217, 0.1785, 0.6217, 0.1785, 0.6265, 0.4544, 0.5478, 0.4551, 0.5478, 0.1791, 0.2938, 0.3588, 0.3638, 0.2933, 0.3669, 0.1975, 0.3014, 0.1276, 0.2057, 0.1244, 0.1357, 0.1899, 0.1325, 0.2857, 0.198, 0.3556, 0.8088, 0.826, 0.8088, 0.8883, 0.4349, 0.8883, 0.4349, 0.826, 0.4349, 0.826, 0.3726, 0.826, 0.3726, 0.4521, 0.4349, 0.4521, 0.8088, 0.4521, 0.8711, 0.4521, 0.8711, 0.826, 0.8088, 0.826, 0.4349, 0.4521, 0.4349, 0.3898, 0.8088, 0.3898, 0.8088, 0.4521, 0.8088, 0.4521, 0.8088, 0.826, 0.4349, 0.826, 0.4349, 0.4521, 0.7911, -0.1724, 0.7911, 0.1533, 0.745, 0.1533, 0.745, -0.1724, 0.7911, 0.1533, 0.7911, 0.4789, 0.745, 0.4789, 0.745, 0.1533, 0.6988, -0.1724, 0.6988, 0.1533, 0.6527, 0.1533, 0.6527, -0.1724, 0.6988, 0.1533, 0.6988, 0.4789, 0.6527, 0.4789, 0.6527, 0.1533, 0.6527, -0.1724, 0.6527, 0.1533, 0.6065, 0.1533, 0.6065, -0.1724, 0.6527, 0.1533, 0.6527, 0.4789, 0.6065, 0.4789, 0.6065, 0.1533, 0.745, -0.1724, 0.745, 0.1533, 0.6988, 0.1533, 0.6988, -0.1724, 0.745, 0.1533, 0.745, 0.4789, 0.6988, 0.4789, 0.6988, 0.1533, 0.6065, -0.1724, 0.6065, 0.1533, 0.5604, 0.1533, 0.5604, -0.1724, 0.6065, 0.1533, 0.6065, 0.4789, 0.5604, 0.4789, 0.5604, 0.1533, 0.5604, -0.1724, 0.5604, 0.1533, 0.5143, 0.1533, 0.5143, -0.1724, 0.5604, 0.1533, 0.5604, 0.4789, 0.5143, 0.4789, 0.5143, 0.1533, 0.8834, -0.1724, 0.8834, 0.1533, 0.8372, 0.1533, 0.8372, -0.1724, 0.8834, 0.1533, 0.8834, 0.4789, 0.8372, 0.4789, 0.8372, 0.1533, 0.8372, -0.1724, 0.8372, 0.1533, 0.7911, 0.1533, 0.7911, -0.1724, 0.8372, 0.1533, 0.8372, 0.4789, 0.7911, 0.4789, 0.7911, 0.1533, 0.3473, -0.1724, 0.3473, 0.1533, 0.3012, 0.1533, 0.3012, -0.1724, 0.3473, 0.1533, 0.3473, 0.4789, 0.3012, 0.4789, 0.3012, 0.1533, 0.3935, -0.1724, 0.3935, 0.1533, 0.3473, 0.1533, 0.3473, -0.1724, 0.3935, 0.1533, 0.3935, 0.4789, 0.3473, 0.4789, 0.3473, 0.1533, 0.4396, -0.1724, 0.4396, 0.1533, 0.3935, 0.1533, 0.3935, -0.1724, 0.4396, 0.1533, 0.4396, 0.4789, 0.3935, 0.4789, 0.3935, 0.1533, 0.4857, -0.1724, 0.4857, 0.1533, 0.4396, 0.1533, 0.4396, -0.1724, 0.4857, 0.1533, 0.4857, 0.4789, 0.4396, 0.4789, 0.4396, 0.1533, 0.1628, -0.1724, 0.1628, 0.1533, 0.1166, 0.1533, 0.1166, -0.1724, 0.1628, 0.1533, 0.1628, 0.4789, 0.1166, 0.4789, 0.1166, 0.1533, 0.2089, -0.1724, 0.2089, 0.1533, 0.1628, 0.1533, 0.1628, -0.1724, 0.2089, 0.1533, 0.2089, 0.4789, 0.1628, 0.4789, 0.1628, 0.1533, 0.255, -0.1724, 0.255, 0.1533, 0.2089, 0.1533, 0.2089, -0.1724, 0.255, 0.1533, 0.255, 0.4789, 0.2089, 0.4789, 0.2089, 0.1533, 0.3012, -0.1724, 0.3012, 0.1533, 0.255, 0.1533, 0.255, -0.1724, 0.3012, 0.1533, 0.3012, 0.4789, 0.255, 0.4789, 0.255, 0.1533, -0.004181, -0.1724, -0.004181, 0.3161, -0.05032, 0.3161, -0.05032, -0.1724, -0.09645, -0.1724, -0.09645, 0.3161, -0.1426, 0.3161, -0.1426, -0.1724, -0.1426, -0.1724, -0.1426, 0.3161, -0.1887, 0.3161, -0.1887, -0.1724, -0.05032, -0.1724, -0.05032, 0.3161, -0.09645, 0.3161, -0.09645, -0.1724, -0.1887, -0.1724, -0.1887, 0.3161, -0.2349, 0.3161, -0.2349, -0.1724, -0.2349, -0.1724, -0.2349, 0.3161, -0.281, 0.3161, -0.281, -0.1724, 0.08809, -0.1724, 0.08809, 0.3161, 0.04195, 0.3161, 0.04195, -0.1724, 0.04195, -0.1724, 0.04195, 0.3161, -0.004181, 0.3161, -0.004181, -0.1724, 1.05, 0.8045, 1.05, 0.4118, 1.096, 0.4118, 1.096, 0.8045, 1.004, 0.8045, 1.004, 0.4118, 1.05, 0.4118, 1.05, 0.8045, 0.958, 0.8045, 0.958, 0.4118, 1.004, 0.4118, 1.004, 0.8045, 0.9119, 0.8045, 0.9119, 0.4118, 0.958, 0.4118, 0.958, 0.8045, 1.235, 0.8045, 1.235, 0.4118, 1.281, 0.4118, 1.281, 0.8045, 1.189, 0.8045, 1.189, 0.4118, 1.235, 0.4118, 1.235, 0.8045, 1.143, 0.8045, 1.143, 0.4118, 1.189, 0.4118, 1.189, 0.8045, 1.096, 0.8045, 1.096, 0.4118, 1.143, 0.4118, 1.143, 0.8045, 0.6223, 0.781, 0.5987, 0.781, 0.6105, 0.7692, 0.5987, 0.7574, 0.6223, 0.7574, 0.6105, 0.7692, 0.6223, 0.7574, 0.6223, 0.781, 0.6105, 0.7692, 0.5647, 0.8153, 0.5883, 0.8153, 0.5765, 0.8271, 0.4963, 0.7166, 0.5005, 0.7256, 0.4791, 0.7241, 0.4847, 0.7172, 0.5987, 0.781, 0.5987, 0.7574, 0.6105, 0.7692, 0.5883, 0.8389, 0.5647, 0.8389, 0.5765, 0.8271, 0.5883, 0.8153, 0.5883, 0.8389, 0.5765, 0.8271, 0.6223, 0.8489, 0.5987, 0.8489, 0.6105, 0.8371, 0.5647, 0.8389, 0.5647, 0.8153, 0.5765, 0.8271, 0.5041, 0.708, 0.513, 0.708, 0.5005, 0.7256, 0.4963, 0.7166, 0.4922, 0.7849, 0.5003, 0.7791, 0.4996, 0.8017, 0.4919, 0.7954, 0.4919, 0.7954, 0.4996, 0.8017, 0.4776, 0.8068, 0.4817, 0.7978, 0.4791, 0.7241, 0.5005, 0.7256, 0.499, 0.747, 0.4776, 0.7455, 0.4776, 0.7574, 0.4919, 0.7954, 0.4817, 0.7978, 0.4776, 0.7574, 0.5011, 0.7905, 0.4919, 0.7954, 0.4776, 0.6771, 0.4963, 0.7166, 0.4847, 0.7172, 0.4776, 0.6771, 0.5041, 0.708, 0.4963, 0.7166, 0.5509, 0.7385, 0.5566, 0.7449, 0.5359, 0.747, 0.5397, 0.7382, 0.4461, 0.7518, 0.4512, 0.7427, 0.4617, 0.7631, 0.4517, 0.7613, 0.5397, 0.7382, 0.5359, 0.747, 0.5234, 0.7305, 0.5319, 0.7302, 0.435, 0.752, 0.4283, 0.7444, 0.4512, 0.7427, 0.4461, 0.7518, 0.4266, 0.7216, 0.4494, 0.7198, 0.4512, 0.7427, 0.4283, 0.7444, 0.4266, 0.7867, 0.435, 0.752, 0.4461, 0.7518, 0.5566, 0.6995, 0.5397, 0.7382, 0.5319, 0.7302, 0.5566, 0.6995, 0.5509, 0.7385, 0.5397, 0.7382, 0.4266, 0.7867, 0.4461, 0.7518, 0.4517, 0.7613, 0.4467, 0.6254, 0.4489, 0.6184, 0.4672, 0.6189, 0.4588, 0.6272, 0.4357, 0.6201, 0.4334, 0.6085, 0.4489, 0.6184, 0.4467, 0.6254, 0.5733, 0.7081, 0.5669, 0.7005, 0.5894, 0.6995, 0.5843, 0.708, 0.5843, 0.708, 0.5894, 0.6995, 0.6002, 0.7174, 0.5915, 0.7169, 0.4672, 0.6189, 0.4489, 0.6184, 0.4334, 0.6085, 0.4555, 0.5968, 0.5669, 0.7458, 0.5843, 0.708, 0.5915, 0.7169, 0.5669, 0.7458, 0.5733, 0.7081, 0.5843, 0.708, 0.4334, 0.6689, 0.4467, 0.6254, 0.4588, 0.6272, 0.4334, 0.6689, 0.4357, 0.6201, 0.4467, 0.6254, 0.4079, 0.8347, 0.4143, 0.8423, 0.3918, 0.8434, 0.397, 0.8348, 0.4006, 0.7547, 0.4057, 0.7638, 0.3828, 0.7621, 0.3895, 0.7546, 0.397, 0.8348, 0.3918, 0.8434, 0.3811, 0.8254, 0.3897, 0.826, 0.4062, 0.7452, 0.4162, 0.7434, 0.4057, 0.7638, 0.4006, 0.7547, 0.3811, 0.785, 0.3828, 0.7621, 0.4057, 0.7638, 0.404, 0.7867, 0.3811, 0.7198, 0.4062, 0.7452, 0.4006, 0.7547, 0.4143, 0.7971, 0.397, 0.8348, 0.3897, 0.826, 0.4143, 0.7971, 0.4079, 0.8347, 0.397, 0.8348, 0.3811, 0.7198, 0.4006, 0.7547, 0.3895, 0.7546, 0.3912, 0.6852, 0.3811, 0.6874, 0.3911, 0.666, 0.3965, 0.675, 0.4054, 0.6356, 0.4117, 0.6429, 0.3898, 0.6441, 0.3953, 0.6362, 0.3965, 0.675, 0.3911, 0.666, 0.413, 0.6648, 0.4082, 0.6726, 0.4151, 0.6324, 0.4231, 0.6379, 0.4022, 0.6447, 0.4054, 0.6356, 0.3911, 0.666, 0.3898, 0.6441, 0.4117, 0.6429, 0.413, 0.6648, 0.3981, 0.5968, 0.4151, 0.6324, 0.4054, 0.6356, 0.4231, 0.7094, 0.3965, 0.675, 0.4082, 0.6726, 0.4231, 0.7094, 0.3912, 0.6852, 0.3965, 0.675, 0.3981, 0.5968, 0.4054, 0.6356, 0.3953, 0.6362, 0.4963, 0.6272, 0.5005, 0.6182, 0.513, 0.6358, 0.5041, 0.6358, 0.4847, 0.6266, 0.4791, 0.6197, 0.5005, 0.6182, 0.4963, 0.6272, 0.5637, 0.7742, 0.5551, 0.7739, 0.5677, 0.7574, 0.5715, 0.7662, 0.5715, 0.7662, 0.5677, 0.7574, 0.5883, 0.7595, 0.5827, 0.7659, 0.499, 0.5968, 0.5005, 0.6182, 0.4791, 0.6197, 0.4776, 0.5983, 0.5883, 0.8049, 0.5715, 0.7662, 0.5827, 0.7659, 0.5883, 0.8049, 0.5637, 0.7742, 0.5715, 0.7662, 0.4776, 0.6667, 0.4963, 0.6272, 0.5041, 0.6358, 0.4776, 0.6667, 0.4847, 0.6266, 0.4963, 0.6272, 0.5957, 0.6315, 0.6025, 0.6391, 0.5796, 0.6408, 0.5847, 0.6317, 0.4409, 0.8332, 0.4362, 0.8426, 0.4247, 0.8224, 0.4348, 0.8238, 0.5847, 0.6317, 0.5796, 0.6408, 0.5691, 0.6204, 0.579, 0.6222, 0.4521, 0.8326, 0.4592, 0.8399, 0.4362, 0.8426, 0.4409, 0.8332, 0.5796, 0.6408, 0.6025, 0.6391, 0.6042, 0.662, 0.5813, 0.6637, 0.4592, 0.7971, 0.4521, 0.8326, 0.4409, 0.8332, 0.6042, 0.5968, 0.5847, 0.6317, 0.579, 0.6222, 0.6042, 0.5968, 0.5957, 0.6315, 0.5847, 0.6317, 0.4592, 0.7971, 0.4409, 0.8332, 0.4348, 0.8238, 0.542, 0.6363, 0.5463, 0.6453, 0.5248, 0.6438, 0.5305, 0.6369, 0.5499, 0.6278, 0.5587, 0.6278, 0.5463, 0.6453, 0.542, 0.6363, 0.5391, 0.7963, 0.5447, 0.8028, 0.5241, 0.8049, 0.5279, 0.7961, 0.5279, 0.7961, 0.5241, 0.8049, 0.5115, 0.7884, 0.5201, 0.7881, 0.5248, 0.6438, 0.5463, 0.6453, 0.5448, 0.6667, 0.5234, 0.6652, 0.5447, 0.7574, 0.5279, 0.7961, 0.5201, 0.7881, 0.5447, 0.7574, 0.5391, 0.7963, 0.5279, 0.7961, 0.5234, 0.5968, 0.542, 0.6363, 0.5305, 0.6369, 0.5234, 0.5968, 0.5499, 0.6278, 0.542, 0.6363, 0.5987, 0.8253, 0.6223, 0.8253, 0.6105, 0.8371, 0.6223, 0.8253, 0.6223, 0.8489, 0.6105, 0.8371, 0.5115, 0.8389, 0.5115, 0.8153, 0.5233, 0.8271, 0.5987, 0.8489, 0.5987, 0.8253, 0.6105, 0.8371, 0.5351, 0.8153, 0.5351, 0.8389, 0.5233, 0.8271, 0.5115, 0.8153, 0.5351, 0.8153, 0.5233, 0.8271, 0.5351, 0.8389, 0.5115, 0.8389, 0.5233, 0.8271, 0.5011, 0.8408, 0.4775, 0.8408, 0.4893, 0.829, 0.4775, 0.8172, 0.5011, 0.8172, 0.4893, 0.829, 0.5011, 0.8172, 0.5011, 0.8408, 0.4893, 0.829, 0.4775, 0.8408, 0.4775, 0.8172, 0.4893, 0.829, 0.6342, 0.7231, 0.6106, 0.7231, 0.6224, 0.7113, 0.6106, 0.6995, 0.6342, 0.6995, 0.6224, 0.7113, 0.6342, 0.6995, 0.6342, 0.7231, 0.6224, 0.7113, 0.6106, 0.7231, 0.6106, 0.6995, 0.6224, 0.7113, 0.5987, 0.7913, 0.6223, 0.7913, 0.6105, 0.8031, 0.6223, 0.8149, 0.5987, 0.8149, 0.6105, 0.8031, 0.5987, 0.8149, 0.5987, 0.7913, 0.6105, 0.8031, 0.6223, 0.7913, 0.6223, 0.8149, 0.6105, 0.8031, 0.457, 0.7029, 0.4334, 0.7029, 0.4452, 0.6911, 0.4334, 0.6793, 0.457, 0.6793, 0.4452, 0.6911, 0.457, 0.6793, 0.457, 0.7029, 0.4452, 0.6911, 0.4334, 0.7029, 0.4334, 0.6793, 0.4452, 0.6911])
me_prop_switch_wallbox.materials.append(mat_wood)
me_prop_switch_wallbox.materials.append(mat_bark)
me_prop_switch_wallbox.materials.append(mat_bark_ends)
me_prop_switch_wallbox.materials.append(mat_metal)
me_prop_switch_wallbox.update()

# ---- objects
ob_prop_switch = bpy.data.objects.new('prop-switch', me_prop_switch)
ob_prop_switch_wallbox = bpy.data.objects.new('prop-switch-wallbox', me_prop_switch_wallbox)

# ---- transforms, parenting, visibility, modifiers, constraints
ob_prop_switch.location = (0.0, 0.0, 0.0)
_m = ob_prop_switch.modifiers.new('EdgeSplit', 'EDGE_SPLIT')
_m.use_edge_angle = False
ob_prop_switch_wallbox.location = (0.0, -0.1, 0.0)
_m = ob_prop_switch_wallbox.modifiers.new('EdgeSplit', 'EDGE_SPLIT')
_m.use_edge_angle = False

# ---- collection membership
col_collection.objects.link(ob_prop_switch)
col_collection.objects.link(ob_prop_switch_wallbox)

# ---- scene / render settings (as saved in the file)
scene.camera = ob_prop_switch_wallbox
scene.frame_start = 1; scene.frame_end = 250; scene.frame_set(1)
scene.render.engine = 'CYCLES'
scene.render.fps = 30
scene.cycles.sampling_pattern = 'TABULATED_SOBOL'
scene.cycles.bake_type = 'DIFFUSE'
scene.view_settings.view_transform = 'Filmic'
bpy.context.view_layer.update()

# ---- added for rendering (the .blend has no active camera and no usable light): camera, sun
cam_auto = bpy.data.cameras.new('AutoCamera')
cam_auto.lens = 50.0
cam_auto.sensor_width = 36.0
cam_auto.clip_end = 1000.0
ob_auto_camera = bpy.data.objects.new('AutoCamera', cam_auto)
scene.collection.objects.link(ob_auto_camera)
ob_auto_camera.location = (2.08397, -2.54413, 1.65595)
ob_auto_camera.rotation_euler = (1.09748, -7.21219e-08, 0.694738)
scene.camera = ob_auto_camera
light_auto_sun = bpy.data.lights.new('AutoSun', 'SUN')
light_auto_sun.energy = 3.0
light_auto_sun.angle = 0.0523599
ob_auto_sun = bpy.data.objects.new('AutoSun', light_auto_sun)
scene.collection.objects.link(ob_auto_sun)
ob_auto_sun.rotation_euler = (0.872665, 0.174533, 0.523599)
bpy.context.view_layer.update()
